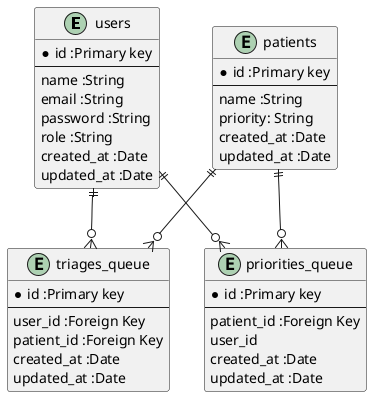

The diagram above was rendered by PlantUML. Its source (embedded in the PNG):
@startuml



entity users{
	*id :Primary key
	--
	name :String
	email :String
	password :String
	role :String
	created_at :Date
	updated_at :Date
}

entity patients{
	*id :Primary key
	--
	name :String
	priority: String
        created_at :Date
        updated_at :Date	
}

entity triages_queue{
        *id :Primary key
	--
	user_id :Foreign Key
	patient_id :Foreign Key
        created_at :Date
        updated_at :Date
}


entity priorities_queue{
        *id :Primary key
	--
	patient_id :Foreign Key
	user_id
        created_at :Date
        updated_at :Date
}

users ||--o{ triages_queue
patients ||--o{ triages_queue

users ||--o{ priorities_queue
patients ||--o{ priorities_queue


@enduml